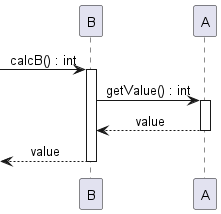

The diagram above was rendered by PlantUML. Its source (embedded in the PNG):
@startuml ex_dependents_mediator_seq_before_B
skinparam SequenceMessageAlignment center

-> B : calcB() : int
activate B

B -> A : getValue() : int
activate A
A --> B : value
deactivate A

<-- B : value
deactivate B 

@enduml